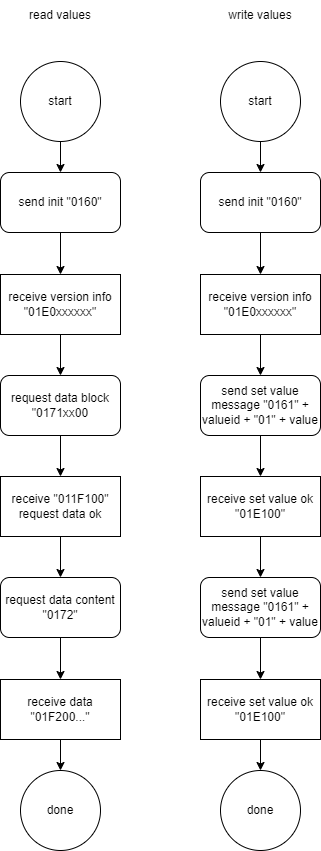

The diagram above was exported from draw.io. Its source (the exported page's mxGraphModel, read from the mxfile embedded in the PNG):
<mxGraphModel dx="855" dy="657" grid="1" gridSize="10" guides="1" tooltips="1" connect="1" arrows="1" fold="1" page="1" pageScale="1" pageWidth="850" pageHeight="1100" math="0" shadow="0">
  <root>
    <mxCell id="0" />
    <mxCell id="1" parent="0" />
    <mxCell id="11" value="" style="edgeStyle=none;html=1;" edge="1" parent="1" source="2" target="3">
      <mxGeometry relative="1" as="geometry" />
    </mxCell>
    <mxCell id="2" value="start" style="ellipse;whiteSpace=wrap;html=1;aspect=fixed;" vertex="1" parent="1">
      <mxGeometry x="160" y="71" width="80" height="80" as="geometry" />
    </mxCell>
    <mxCell id="12" value="" style="edgeStyle=none;html=1;" edge="1" parent="1" source="3" target="6">
      <mxGeometry relative="1" as="geometry" />
    </mxCell>
    <mxCell id="3" value="send init &quot;0160&quot;" style="rounded=1;whiteSpace=wrap;html=1;" vertex="1" parent="1">
      <mxGeometry x="140" y="182" width="120" height="60" as="geometry" />
    </mxCell>
    <mxCell id="14" value="" style="edgeStyle=none;html=1;" edge="1" parent="1" source="5" target="7">
      <mxGeometry relative="1" as="geometry" />
    </mxCell>
    <mxCell id="5" value="request data block &quot;0171xx00" style="rounded=1;whiteSpace=wrap;html=1;" vertex="1" parent="1">
      <mxGeometry x="140" y="385" width="120" height="60" as="geometry" />
    </mxCell>
    <mxCell id="13" value="" style="edgeStyle=none;html=1;" edge="1" parent="1" source="6" target="5">
      <mxGeometry relative="1" as="geometry" />
    </mxCell>
    <mxCell id="6" value="receive version info&lt;br&gt;&quot;01E0xxxxxx&quot;" style="rounded=0;whiteSpace=wrap;html=1;" vertex="1" parent="1">
      <mxGeometry x="140" y="284" width="120" height="60" as="geometry" />
    </mxCell>
    <mxCell id="15" value="" style="edgeStyle=none;html=1;" edge="1" parent="1" source="7" target="9">
      <mxGeometry relative="1" as="geometry" />
    </mxCell>
    <mxCell id="7" value="receive &quot;011F100&quot;&lt;br&gt;request data ok" style="rounded=0;whiteSpace=wrap;html=1;" vertex="1" parent="1">
      <mxGeometry x="140" y="486" width="120" height="60" as="geometry" />
    </mxCell>
    <mxCell id="17" value="" style="edgeStyle=none;html=1;" edge="1" parent="1" source="8" target="10">
      <mxGeometry relative="1" as="geometry" />
    </mxCell>
    <mxCell id="8" value="receive data &quot;01F200...&quot;" style="rounded=0;whiteSpace=wrap;html=1;" vertex="1" parent="1">
      <mxGeometry x="140" y="689" width="120" height="60" as="geometry" />
    </mxCell>
    <mxCell id="16" value="" style="edgeStyle=none;html=1;" edge="1" parent="1" source="9" target="8">
      <mxGeometry relative="1" as="geometry" />
    </mxCell>
    <mxCell id="9" value="request data content &quot;0172&quot;" style="rounded=1;whiteSpace=wrap;html=1;" vertex="1" parent="1">
      <mxGeometry x="140" y="587" width="120" height="60" as="geometry" />
    </mxCell>
    <mxCell id="10" value="done" style="ellipse;whiteSpace=wrap;html=1;aspect=fixed;" vertex="1" parent="1">
      <mxGeometry x="160" y="780" width="80" height="80" as="geometry" />
    </mxCell>
    <mxCell id="21" value="" style="edgeStyle=none;html=1;" edge="1" parent="1" source="18" target="19">
      <mxGeometry relative="1" as="geometry" />
    </mxCell>
    <mxCell id="18" value="start" style="ellipse;whiteSpace=wrap;html=1;aspect=fixed;" vertex="1" parent="1">
      <mxGeometry x="360" y="71" width="80" height="80" as="geometry" />
    </mxCell>
    <mxCell id="37" value="" style="edgeStyle=none;html=1;" edge="1" parent="1" source="19" target="36">
      <mxGeometry relative="1" as="geometry" />
    </mxCell>
    <mxCell id="19" value="send init &quot;0160&quot;" style="rounded=1;whiteSpace=wrap;html=1;" vertex="1" parent="1">
      <mxGeometry x="340" y="182" width="120" height="60" as="geometry" />
    </mxCell>
    <mxCell id="29" value="" style="edgeStyle=none;html=1;" edge="1" parent="1" source="23" target="25">
      <mxGeometry relative="1" as="geometry" />
    </mxCell>
    <mxCell id="23" value="send set value message &quot;0161&quot; + valueid + &quot;01&quot; + value" style="rounded=1;whiteSpace=wrap;html=1;" vertex="1" parent="1">
      <mxGeometry x="340" y="385" width="120" height="60" as="geometry" />
    </mxCell>
    <mxCell id="32" value="" style="edgeStyle=none;html=1;" edge="1" parent="1" source="24" target="26">
      <mxGeometry relative="1" as="geometry" />
    </mxCell>
    <mxCell id="24" value="send set value message &quot;0161&quot; + valueid + &quot;01&quot; + value" style="rounded=1;whiteSpace=wrap;html=1;" vertex="1" parent="1">
      <mxGeometry x="340" y="587" width="120" height="60" as="geometry" />
    </mxCell>
    <mxCell id="31" value="" style="edgeStyle=none;html=1;" edge="1" parent="1" source="25" target="24">
      <mxGeometry relative="1" as="geometry" />
    </mxCell>
    <mxCell id="25" value="receive set value ok &quot;01E100&quot;" style="rounded=0;whiteSpace=wrap;html=1;" vertex="1" parent="1">
      <mxGeometry x="340" y="486" width="120" height="60" as="geometry" />
    </mxCell>
    <mxCell id="33" value="" style="edgeStyle=none;html=1;" edge="1" parent="1" source="26" target="27">
      <mxGeometry relative="1" as="geometry" />
    </mxCell>
    <mxCell id="26" value="receive set value ok &quot;01E100&quot;" style="rounded=0;whiteSpace=wrap;html=1;" vertex="1" parent="1">
      <mxGeometry x="340" y="689" width="120" height="60" as="geometry" />
    </mxCell>
    <mxCell id="27" value="done" style="ellipse;whiteSpace=wrap;html=1;aspect=fixed;" vertex="1" parent="1">
      <mxGeometry x="360" y="780" width="80" height="80" as="geometry" />
    </mxCell>
    <mxCell id="34" value="read values" style="text;html=1;strokeColor=none;fillColor=none;align=center;verticalAlign=middle;whiteSpace=wrap;rounded=0;" vertex="1" parent="1">
      <mxGeometry x="150" y="10" width="100" height="30" as="geometry" />
    </mxCell>
    <mxCell id="35" value="write values" style="text;html=1;strokeColor=none;fillColor=none;align=center;verticalAlign=middle;whiteSpace=wrap;rounded=0;" vertex="1" parent="1">
      <mxGeometry x="350" y="10" width="100" height="30" as="geometry" />
    </mxCell>
    <mxCell id="38" value="" style="edgeStyle=none;html=1;" edge="1" parent="1" source="36" target="23">
      <mxGeometry relative="1" as="geometry" />
    </mxCell>
    <mxCell id="36" value="receive version info&lt;br&gt;&quot;01E0xxxxxx&quot;" style="rounded=0;whiteSpace=wrap;html=1;" vertex="1" parent="1">
      <mxGeometry x="340" y="284" width="120" height="60" as="geometry" />
    </mxCell>
  </root>
</mxGraphModel>